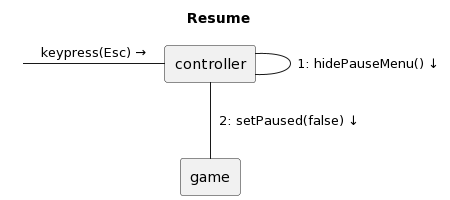

The diagram above was rendered by PlantUML. Its source (embedded in the PNG):
@startuml
title Resume



skinparam interface {
  backgroundColor transparent
  borderColor transparent
}
skinparam componentStyle rectangle

" "-[controller]:"keypress(Esc) →"
[controller]-[controller]: "1: hidePauseMenu() ↓"
[controller]--[game]:"  2: setPaused(false) ↓"
@enduml